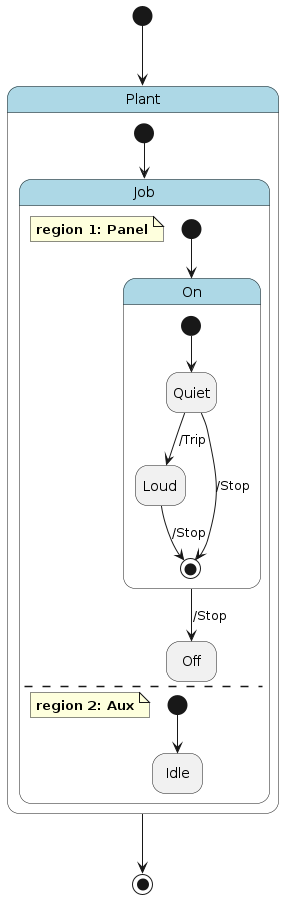

The diagram above was rendered by PlantUML. Its source (embedded in the PNG):
@startuml
hide empty description

skinparam state {
  BackgroundColor<<pseudo>> LightGray
  BackgroundColor<<composite>> LightBlue
  BorderColor<<pseudo>> Gray
  FontStyle<<pseudo>> italic
}

state "Plant" as plant <<composite>> {
    state "Job" as plant__job <<composite>> {
        note as plant__job__panel
            **region 1: Panel**
        end note
        state "On" as plant__job__panel__on <<composite>> {
            state "Quiet" as plant__job__panel__on__quiet
            state "Loud" as plant__job__panel__on__loud
            plant__job__panel__on__quiet --> [*] : /Stop
            plant__job__panel__on__loud --> [*] : /Stop
            [*] --> plant__job__panel__on__quiet
            plant__job__panel__on__quiet --> plant__job__panel__on__loud : /Trip
        }
        state "Off" as plant__job__panel__off
        plant__job__panel__on --> plant__job__panel__off : /Stop
        [*] --> plant__job__panel__on
        --
        note as plant__job__aux
            **region 2: Aux**
        end note
        state "Idle" as plant__job__aux__idle
        [*] --> plant__job__aux__idle
    }
    [*] --> plant__job
}
[*] --> plant
plant --> [*]
@enduml